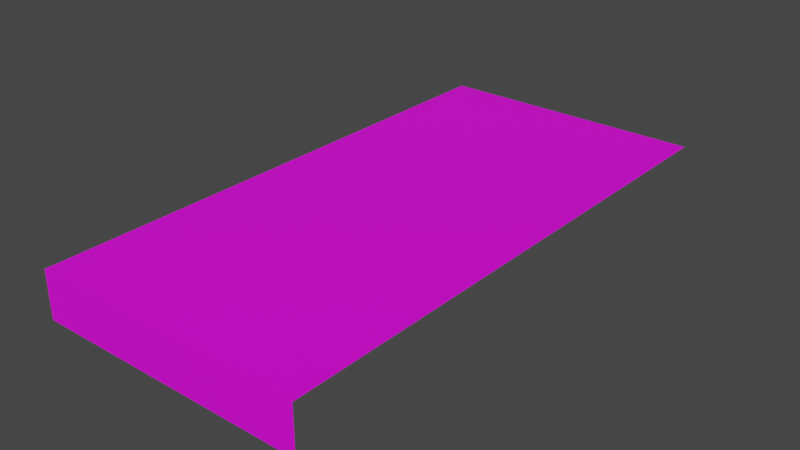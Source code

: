 # Source: Path_Modern_Rectangle2.blend  (saved by Blender 2.93.21; exported with 4.5.12 LTS)
import bpy
from mathutils import Matrix  # noqa: F401  (used for matrix-valued properties, if any)

bpy.ops.wm.read_factory_settings(use_empty=True)
scene = bpy.context.scene
scene.name = 'Scene'

# ---- collections
col_collection = bpy.data.collections.new('Collection'); scene.collection.children.link(col_collection)

# ---- images (referenced by path relative to the original .blend; pixels are not part of the script)
import os
ASSET_DIR = os.environ.get("B2B_ASSET_DIR", "")  # directory of the original .blend (textures are referenced by path, not embedded)
HERE = os.path.dirname(os.path.abspath(__file__))  # packed textures are extracted next to this script under _unpacked/

def load_image(name, relpath, width, height, colorspace="sRGB"):
    """Load a texture the original file referenced (path relative to the .blend, or extracted next to this script)."""
    p = next((c for c in (os.path.join(HERE, relpath), os.path.join(ASSET_DIR, relpath)) if relpath and os.path.exists(c)), "")
    if p:
        img = bpy.data.images.load(p, check_existing=True)
        img.name = name
    else:  # same state as the original file: an image datablock whose file is absent (Cycles renders it pink)
        img = bpy.data.images.new(name, width, height)
        img.source = "FILE"
        img.filepath = "//" + (relpath or name)
    img.colorspace_settings.name = colorspace
    return img
img_museum_exterior_texture_psd = load_image('Museum_Exterior_Texture.psd', 'Museum_Exterior_Texture.psd', 1024, 1024, 'sRGB')

# ---- materials (node trees are filled in below, after node groups)
mat_material_001 = bpy.data.materials.new('Material.001')
mat_material_001.use_transparent_shadow = False

# ---- material node trees
mat_material_001.use_nodes = True; mat_material_001.node_tree.nodes.clear()
_N = mat_material_001.node_tree.nodes; _L = mat_material_001.node_tree.links
n0 = _N.new('ShaderNodeBsdfPrincipled'); n0.name = 'Principled BSDF'; n0.location = (10, 300)
n0.distribution = 'GGX'
n0.subsurface_method = 'BURLEY'
n0.inputs[3].default_value = 1.45
n0.inputs[27].default_value = (0.0, 0.0, 0.0, 1.0)
n0.inputs[28].default_value = 1.0
n1 = _N.new('ShaderNodeOutputMaterial'); n1.name = 'Material Output'; n1.location = (300, 300)
n2 = _N.new('ShaderNodeTexImage'); n2.name = 'Image Texture'; n2.location = (-280, 275)
n2.image = img_museum_exterior_texture_psd
_L.new(n0.outputs[0], n1.inputs[0])
_L.new(n2.outputs[0], n0.inputs[0])
n1.is_active_output = True

# ---- world
world_world = bpy.data.worlds.new('World'); scene.world = world_world
world_world.use_nodes = True; world_world.node_tree.nodes.clear()
_N = world_world.node_tree.nodes; _L = world_world.node_tree.links
n0 = _N.new('ShaderNodeOutputWorld'); n0.name = 'World Output'; n0.location = (300, 300)
n1 = _N.new('ShaderNodeBackground'); n1.name = 'Background'; n1.location = (10, 300)
n1.inputs[0].default_value = (0.05088, 0.05088, 0.05088, 1.0)
_L.new(n1.outputs[0], n0.inputs[0])
n0.is_active_output = True
world_world.color = (0.05088, 0.05088, 0.05088)
world_world.use_sun_shadow = False
world_world.sun_shadow_jitter_overblur = 0.0

# ---- meshes
me_circle = bpy.data.meshes.new('Circle')
me_circle.from_pydata([(0.0, 2.995, 0.0), (0.0, 0.0, 0.0), (0.0, 0.0, -0.2586), (1.502, 0.0, 0.0), (1.502, 2.995, 0.0), (1.502, 0.0, -0.2586)], [], [(3, 4, 0, 1), (3, 1, 2, 5)])
_uv = me_circle.uv_layers.new(name='UVMap')
_uv.uv.foreach_set('vector', [0.7034, 0.6006, 0.704, 0.304, 0.852, 0.3042, 0.852, 0.6002, 0.1726, 0.9277, 0.1733, 0.9279, 0.1733, 0.9279, 0.1726, 0.9277])
me_circle.materials.append(mat_material_001)
me_circle.use_remesh_fix_poles = True
me_circle.use_remesh_preserve_attributes = False
me_circle.update()

# ---- objects
ob_circle = bpy.data.objects.new('Circle', me_circle)

# ---- transforms, parenting, visibility, modifiers, constraints
ob_circle.location = (0.0, 0.0, 0.0)

# ---- collection membership
col_collection.objects.link(ob_circle)

# ---- scene / render settings (as saved in the file)
scene.frame_start = 1; scene.frame_end = 250; scene.frame_set(190)
scene.render.engine = 'BLENDER_EEVEE_NEXT'
scene.cycles.use_denoising = False
scene.cycles.samples = 128
scene.cycles.sampling_pattern = 'TABULATED_SOBOL'
scene.cycles.use_adaptive_sampling = False
scene.cycles.use_light_tree = False
scene.view_settings.view_transform = 'Filmic'
bpy.context.view_layer.update()

# ---- added for rendering (the .blend has no active camera and no usable light): camera, sun
cam_auto = bpy.data.cameras.new('AutoCamera')
cam_auto.lens = 50.0
cam_auto.sensor_width = 36.0
cam_auto.clip_end = 1000.0
ob_auto_camera = bpy.data.objects.new('AutoCamera', cam_auto)
scene.collection.objects.link(ob_auto_camera)
ob_auto_camera.location = (3.86041, -2.23366, 2.35807)
ob_auto_camera.rotation_euler = (1.09748, -7.21219e-08, 0.694738)
scene.camera = ob_auto_camera
light_auto_sun = bpy.data.lights.new('AutoSun', 'SUN')
light_auto_sun.energy = 3.0
light_auto_sun.angle = 0.0523599
ob_auto_sun = bpy.data.objects.new('AutoSun', light_auto_sun)
scene.collection.objects.link(ob_auto_sun)
ob_auto_sun.rotation_euler = (0.872665, 0.174533, 0.523599)
bpy.context.view_layer.update()
